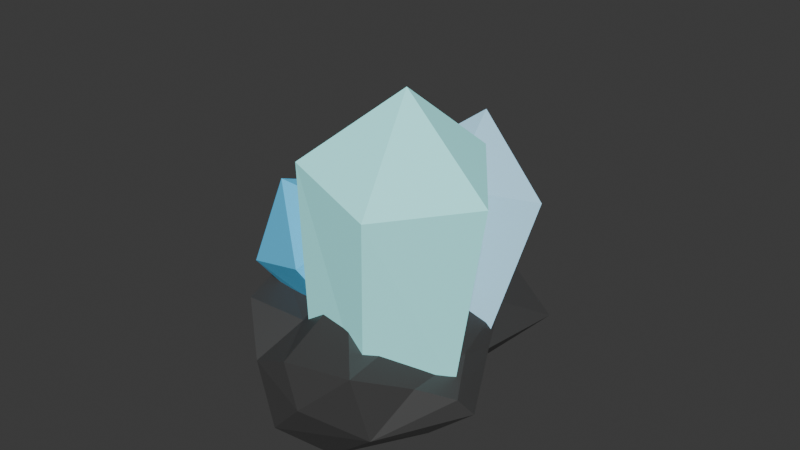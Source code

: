 # Source: relic_5.blend  (saved by Blender 4.5.90; exported with 4.5.12 LTS)
import bpy
from mathutils import Matrix  # noqa: F401  (used for matrix-valued properties, if any)

bpy.ops.wm.read_factory_settings(use_empty=True)
scene = bpy.context.scene
scene.name = 'Scene'

# ---- collections
col_collection = bpy.data.collections.new('Collection'); scene.collection.children.link(col_collection)

# ---- materials (node trees are filled in below, after node groups)
mat_rock = bpy.data.materials.new('Rock')
mat_crystal_002 = bpy.data.materials.new('Crystal.002')
mat_crystal = bpy.data.materials.new('Crystal')
mat_crystal_001 = bpy.data.materials.new('Crystal.001')

# ---- material node trees
mat_rock.use_nodes = True; mat_rock.node_tree.nodes.clear()
_N = mat_rock.node_tree.nodes; _L = mat_rock.node_tree.links
n0 = _N.new('ShaderNodeBsdfPrincipled'); n0.name = 'Principled BSDF'; n0.location = (-200, 100)
n0.inputs[0].default_value = (0.06848, 0.06848, 0.06848, 1.0)
n0.inputs[1].default_value = 0.2937
n0.inputs[2].default_value = 0.5317
n0.inputs[27].default_value = (0.06848, 0.06848, 0.06848, 1.0)
n0.inputs[28].default_value = 0.1
n1 = _N.new('ShaderNodeOutputMaterial'); n1.name = 'Material Output'; n1.location = (200, 100)
_L.new(n0.outputs[0], n1.inputs[0])
n1.is_active_output = True
mat_crystal_002.use_nodes = True; mat_crystal_002.node_tree.nodes.clear()
_N = mat_crystal_002.node_tree.nodes; _L = mat_crystal_002.node_tree.links
n0 = _N.new('ShaderNodeBsdfPrincipled'); n0.name = 'Principled BSDF'; n0.location = (-200, 100)
n0.inputs[0].default_value = (0.4287, 0.9911, 0.9911, 1.0)
n0.inputs[2].default_value = 0.2045
n0.inputs[27].default_value = (0.305, 0.9734, 0.9734, 1.0)
n0.inputs[28].default_value = 0.3
n1 = _N.new('ShaderNodeOutputMaterial'); n1.name = 'Material Output'; n1.location = (200, 100)
_L.new(n0.outputs[0], n1.inputs[0])
n1.is_active_output = True
mat_crystal.use_nodes = True; mat_crystal.node_tree.nodes.clear()
_N = mat_crystal.node_tree.nodes; _L = mat_crystal.node_tree.links
n0 = _N.new('ShaderNodeBsdfPrincipled'); n0.name = 'Principled BSDF'; n0.location = (-200, 100)
n0.inputs[0].default_value = (0.491, 0.7991, 0.9911, 1.0)
n0.inputs[2].default_value = 0.2045
n0.inputs[27].default_value = (0.3278, 0.7231, 0.9911, 1.0)
n0.inputs[28].default_value = 0.2
n1 = _N.new('ShaderNodeOutputMaterial'); n1.name = 'Material Output'; n1.location = (200, 100)
_L.new(n0.outputs[0], n1.inputs[0])
n1.is_active_output = True
mat_crystal_001.use_nodes = True; mat_crystal_001.node_tree.nodes.clear()
_N = mat_crystal_001.node_tree.nodes; _L = mat_crystal_001.node_tree.links
n0 = _N.new('ShaderNodeBsdfPrincipled'); n0.name = 'Principled BSDF'; n0.location = (-200, 100)
n0.inputs[0].default_value = (0.1144, 0.5841, 0.9216, 1.0)
n0.inputs[2].default_value = 0.2045
n0.inputs[27].default_value = (0.04518, 0.5395, 0.9734, 1.0)
n0.inputs[28].default_value = 0.1
n1 = _N.new('ShaderNodeOutputMaterial'); n1.name = 'Material Output'; n1.location = (200, 100)
_L.new(n0.outputs[0], n1.inputs[0])
n1.is_active_output = True

# ---- world
world_world = bpy.data.worlds.new('World'); scene.world = world_world
world_world.use_nodes = True; world_world.node_tree.nodes.clear()
_N = world_world.node_tree.nodes; _L = world_world.node_tree.links
n0 = _N.new('ShaderNodeOutputWorld'); n0.name = 'World Output'; n0.location = (200, 100)
n1 = _N.new('ShaderNodeBackground'); n1.name = 'Background'; n1.location = (-200, 100)
n1.inputs[0].default_value = (0.05088, 0.05088, 0.05088, 1.0)
_L.new(n1.outputs[0], n0.inputs[0])
n0.is_active_output = True
world_world.color = (0.05088, 0.05088, 0.05088)
world_world.sun_shadow_jitter_overblur = 0.0

# ---- meshes
me_sphere = bpy.data.meshes.new('Sphere')
me_sphere.from_pydata([(-0.003286, 0.2729, 0.002656), (-0.03943, 0.2053, -0.07617), (0.05623, 0.1801, 0.05815), (0.08721, 0.2044, -0.06079), (0.1199, 0.1726, 0.03325), (-0.02155, 0.01379, 0.1135), (0.0518, 0.0832, 0.1046), (0.1321, 0.05472, 0.05768), (0.1797, 0.1003, 0.001315), (0.1843, 0.0891, -0.03885), (0.1328, 0.09479, -0.09811), (0.1875, 0.008925, 0.05249), (0.1593, -0.01371, -0.05719), (0.1761, -0.05635, 0.0002618), (0.1354, -0.098, -0.04838), (0.05472, 0.04631, -0.1022), (0.07213, -0.02481, 0.06536), (0.1317, -0.09863, 0.0481), (0.0729, -0.1503, -0.002612), (0.04457, -0.09233, -0.04641), (0.02253, -0.173, 0.0657), (0.009574, -0.163, -0.03467), (-0.03447, -0.1866, 0.004995), (-0.02266, -0.1156, 0.1204), (-0.1045, -0.1688, -0.06175), (-0.119, -0.1514, 0.02997), (-0.1381, -0.09167, -0.02195), (-0.1736, -0.0529, -0.0008382), (-0.1855, -0.03351, 0.02601), (-0.1216, -0.04243, 0.08009), (-0.02241, -0.07989, -0.1166), (-0.1407, 0.005979, -0.02335), (-0.1304, 0.03574, 0.02691), (-0.1388, 0.05961, -0.003783), (-0.1009, -0.01203, -0.07687), (-0.1091, 0.1257, -0.03237), (-0.1397, 0.2039, 0.01423), (-0.09736, 0.1136, 0.0516), (-0.05447, 0.1826, 0.06241), (-0.02234, 0.05282, -0.01043)], [], [(1, 15, 39), (0, 3, 1), (3, 10, 1), (2, 4, 0), (6, 7, 2), (30, 39, 15), (4, 8, 3), (16, 11, 7), (11, 13, 8), (13, 14, 12), (16, 17, 11), (20, 22, 18), (19, 30, 15), (5, 23, 16), (23, 20, 17), (18, 19, 14), (18, 13, 17), (17, 20, 18), (19, 21, 30), (22, 24, 21), (23, 25, 20), (24, 25, 26), (30, 24, 34), (5, 29, 23), (26, 34, 24), (25, 29, 28), (27, 31, 26), (28, 32, 33), (28, 33, 27), (27, 33, 31), (34, 39, 30), (5, 37, 32), (33, 35, 31), (35, 39, 34), (33, 37, 36), (33, 36, 35), (35, 36, 1), (38, 0, 36), (37, 6, 2), (0, 38, 2), (1, 10, 15), (0, 4, 3), (3, 8, 9), (10, 3, 9), (2, 7, 4), (4, 7, 8), (5, 16, 6), (8, 7, 11), (6, 16, 7), (10, 9, 12), (10, 12, 15), (9, 8, 13), (9, 13, 12), (15, 12, 19), (13, 11, 17), (19, 12, 14), (14, 13, 18), (16, 23, 17), (18, 21, 19), (18, 22, 21), (30, 21, 24), (22, 20, 25), (24, 22, 25), (23, 29, 25), (26, 25, 27), (27, 25, 28), (26, 31, 34), (28, 29, 32), (29, 5, 32), (31, 35, 34), (33, 32, 37), (37, 38, 36), (35, 1, 39), (1, 36, 0), (5, 6, 37), (38, 37, 2)])
_uv = me_sphere.uv_layers.new(name='UVMap')
_uv.uv.foreach_set('vector', [0.7827, 0.3574, 0.5937, 0.1242, 0.8098, 0.1289, 0.7512, 0.5007, 0.6857, 0.3905, 0.7827, 0.3574, 0.6857, 0.3905, 0.5946, 0.2681, 0.7827, 0.3574, 0.6999, 0.6442, 0.6545, 0.5463, 0.7512, 0.5007, 0.6625, 0.8402, 0.5754, 0.6795, 0.6999, 0.6442, 0.6406, 0.0, 0.8098, 0.1289, 0.5937, 0.1242, 0.6545, 0.5463, 0.5841, 0.51, 0.6857, 0.3905, 0.4492, 0.8519, 0.5014, 0.6358, 0.5754, 0.6795, 0.5014, 0.6358, 0.4527, 0.4939, 0.5841, 0.51, 0.4527, 0.4939, 0.3995, 0.3351, 0.4812, 0.3105, 0.4492, 0.8519, 0.397, 0.6708, 0.5014, 0.6358, 0.2707, 0.6839, 0.2215, 0.5149, 0.3218, 0.4363, 0.3343, 0.1807, 0.2051, 0.1373, 0.5937, 0.1242, 0.1519, 0.9508, 0.2207, 0.819, 0.4492, 0.8519, 0.2207, 0.819, 0.2707, 0.6839, 0.397, 0.6708, 0.3218, 0.4363, 0.3343, 0.1807, 0.3995, 0.3351, 0.3218, 0.4363, 0.4527, 0.4939, 0.397, 0.6708, 0.397, 0.6708, 0.2707, 0.6839, 0.3218, 0.4363, 0.3343, 0.1807, 0.26, 0.3449, 0.2051, 0.1373, 0.2215, 0.5149, 0.161, 0.3599, 0.26, 0.3449, 0.2207, 0.819, 0.1415, 0.5892, 0.2707, 0.6839, 0.161, 0.3599, 0.1415, 0.5892, 0.09228, 0.3933, 0.2051, 0.1373, 0.161, 0.3599, 0.03725, 0.1674, 0.1519, 0.9508, 0.05568, 0.7701, 0.2207, 0.819, 0.09228, 0.3933, 0.03725, 0.1674, 0.161, 0.3599, 0.1415, 0.5892, 0.05568, 0.7701, 0.0302, 0.5859, 0.0475, 0.4851, 0.009141, 0.3062, 0.09228, 0.3933, 1.0, 0.5854, 0.9558, 0.6974, 0.9372, 0.4771, 1.0, 0.5854, 0.9372, 0.4771, 1.0, 0.4719, 1.0, 0.4719, 0.9372, 0.4771, 0.9825, 0.3206, 0.9797, 0.1761, 0.8098, 0.1289, 0.971, 0.03055, 0.8643, 0.9421, 0.8647, 0.7098, 0.9558, 0.6974, 0.9372, 0.4771, 0.8652, 0.3625, 0.9825, 0.3206, 0.8652, 0.3625, 0.8098, 0.1289, 0.9797, 0.1761, 0.9372, 0.4771, 0.8647, 0.7098, 0.844, 0.5265, 0.9372, 0.4771, 0.844, 0.5265, 0.8652, 0.3625, 0.8652, 0.3625, 0.844, 0.5265, 0.7827, 0.3574, 0.7969, 0.6493, 0.7512, 0.5007, 0.844, 0.5265, 0.8647, 0.7098, 0.6625, 0.8402, 0.6999, 0.6442, 0.7512, 0.5007, 0.7969, 0.6493, 0.6999, 0.6442, 0.7827, 0.3574, 0.5946, 0.2681, 0.5937, 0.1242, 0.7512, 0.5007, 0.6545, 0.5463, 0.6857, 0.3905, 0.6857, 0.3905, 0.5841, 0.51, 0.5726, 0.409, 0.5946, 0.2681, 0.6857, 0.3905, 0.5726, 0.409, 0.6999, 0.6442, 0.5754, 0.6795, 0.6545, 0.5463, 0.6545, 0.5463, 0.5754, 0.6795, 0.5841, 0.51, 0.8643, 0.9421, 0.4492, 0.8519, 0.6625, 0.8402, 0.5841, 0.51, 0.5754, 0.6795, 0.5014, 0.6358, 0.6625, 0.8402, 0.4492, 0.8519, 0.5754, 0.6795, 0.5946, 0.2681, 0.5726, 0.409, 0.4812, 0.3105, 0.5946, 0.2681, 0.4812, 0.3105, 0.5937, 0.1242, 0.5726, 0.409, 0.5841, 0.51, 0.4527, 0.4939, 0.5726, 0.409, 0.4527, 0.4939, 0.4812, 0.3105, 0.5937, 0.1242, 0.4812, 0.3105, 0.3343, 0.1807, 0.4527, 0.4939, 0.5014, 0.6358, 0.397, 0.6708, 0.3343, 0.1807, 0.4812, 0.3105, 0.3995, 0.3351, 0.3995, 0.3351, 0.4527, 0.4939, 0.3218, 0.4363, 0.4492, 0.8519, 0.2207, 0.819, 0.397, 0.6708, 0.3218, 0.4363, 0.26, 0.3449, 0.3343, 0.1807, 0.3218, 0.4363, 0.2215, 0.5149, 0.26, 0.3449, 0.2051, 0.1373, 0.26, 0.3449, 0.161, 0.3599, 0.2215, 0.5149, 0.2707, 0.6839, 0.1415, 0.5892, 0.161, 0.3599, 0.2215, 0.5149, 0.1415, 0.5892, 0.2207, 0.819, 0.05568, 0.7701, 0.1415, 0.5892, 0.09228, 0.3933, 0.1415, 0.5892, 0.0475, 0.4851, 0.0475, 0.4851, 0.1415, 0.5892, 0.0302, 0.5859, 0.09228, 0.3933, 0.009141, 0.3062, 0.03725, 0.1674, 0.0302, 0.5859, 0.05568, 0.7701, 0.0, 0.6875, 0.9939, 0.8066, 0.8643, 0.9421, 0.9558, 0.6974, 0.9825, 0.3206, 0.8652, 0.3625, 0.9797, 0.1761, 0.9372, 0.4771, 0.9558, 0.6974, 0.8647, 0.7098, 0.8647, 0.7098, 0.7969, 0.6493, 0.844, 0.5265, 0.8652, 0.3625, 0.7827, 0.3574, 0.8098, 0.1289, 0.7827, 0.3574, 0.844, 0.5265, 0.7512, 0.5007, 0.8643, 0.9421, 0.6625, 0.8402, 0.8647, 0.7098, 0.7969, 0.6493, 0.8647, 0.7098, 0.6999, 0.6442])
me_sphere.materials.append(mat_rock)
me_sphere.update()
me_cylinder = bpy.data.meshes.new('Cylinder')
me_cylinder.from_pydata([(-0.03425, 0.1376, 0.02081), (-0.03425, 0.1696, 0.2936), (0.06297, 0.07626, 0.02081), (0.08066, 0.08616, 0.2936), (0.02584, -0.02301, 0.02081), (0.03677, -0.04892, 0.2936), (-0.09433, -0.02301, 0.02081), (-0.1053, -0.04892, 0.2936), (-0.1315, 0.07626, 0.02081), (-0.1492, 0.08616, 0.2936), (-0.03425, 0.04883, 0.3996)], [], [(0, 1, 3, 2), (2, 3, 5, 4), (4, 5, 7, 6), (5, 3, 10), (6, 7, 9, 8), (8, 9, 1, 0), (0, 2, 4, 6, 8), (1, 9, 10), (3, 1, 10), (7, 5, 10), (9, 7, 10)])
_uv = me_cylinder.uv_layers.new(name='UVMap')
_uv.uv.foreach_set('vector', [1.0, 0.5, 1.0, 1.0, 0.8, 1.0, 0.8, 0.5, 0.8, 0.5, 0.8, 1.0, 0.6, 1.0, 0.6, 0.5, 0.6, 0.5, 0.6, 1.0, 0.4, 1.0, 0.4, 0.5, 0.6, 1.0, 0.8, 1.0, 0.6, 1.0, 0.4, 0.5, 0.4, 1.0, 0.2, 1.0, 0.2, 0.5, 0.2, 0.5, 0.2, 1.0, 2.98e-08, 1.0, 2.98e-08, 0.5, 0.75, 0.49, 0.9783, 0.3242, 0.8911, 0.05584, 0.6089, 0.05584, 0.5217, 0.3242, 2.98e-08, 1.0, 0.2, 1.0, 2.98e-08, 1.0, 0.8, 1.0, 1.0, 1.0, 0.8, 1.0, 0.4, 1.0, 0.6, 1.0, 0.4, 1.0, 0.2, 1.0, 0.4, 1.0, 0.2, 1.0])
me_cylinder.materials.append(mat_crystal_002)
me_cylinder.update()
me_cylinder_001 = bpy.data.meshes.new('Cylinder.001')
me_cylinder_001.from_pydata([(0.02827, 0.005736, 0.03513), (0.02827, 0.03492, 0.2223), (0.1168, -0.05017, 0.03513), (0.133, -0.04115, 0.2223), (0.08301, -0.1406, 0.03513), (0.09297, -0.1642, 0.2223), (-0.02648, -0.1406, 0.03513), (-0.03644, -0.1642, 0.2223), (-0.06031, -0.05017, 0.03513), (-0.07643, -0.04115, 0.2223), (0.02827, -0.07517, 0.3189)], [], [(0, 1, 3, 2), (2, 3, 5, 4), (4, 5, 7, 6), (5, 3, 10), (6, 7, 9, 8), (8, 9, 1, 0), (0, 2, 4, 6, 8), (1, 9, 10), (3, 1, 10), (7, 5, 10), (9, 7, 10)])
_uv = me_cylinder_001.uv_layers.new(name='UVMap')
_uv.uv.foreach_set('vector', [1.0, 0.5, 1.0, 1.0, 0.8, 1.0, 0.8, 0.5, 0.8, 0.5, 0.8, 1.0, 0.6, 1.0, 0.6, 0.5, 0.6, 0.5, 0.6, 1.0, 0.4, 1.0, 0.4, 0.5, 0.6, 1.0, 0.8, 1.0, 0.6, 1.0, 0.4, 0.5, 0.4, 1.0, 0.2, 1.0, 0.2, 0.5, 0.2, 0.5, 0.2, 1.0, 2.98e-08, 1.0, 2.98e-08, 0.5, 0.75, 0.49, 0.9783, 0.3242, 0.8911, 0.05584, 0.6089, 0.05584, 0.5217, 0.3242, 2.98e-08, 1.0, 0.2, 1.0, 2.98e-08, 1.0, 0.8, 1.0, 1.0, 1.0, 0.8, 1.0, 0.4, 1.0, 0.6, 1.0, 0.4, 1.0, 0.2, 1.0, 0.4, 1.0, 0.2, 1.0])
me_cylinder_001.materials.append(mat_crystal)
me_cylinder_001.update()
me_cylinder_002 = bpy.data.meshes.new('Cylinder.002')
me_cylinder_002.from_pydata([(0.05295, 0.0675, 0.03274), (0.05295, 0.0923, 0.1549), (0.1282, 0.01999, 0.03274), (0.1419, 0.02765, 0.1549), (0.09948, -0.05689, 0.03274), (0.1079, -0.07696, 0.1549), (0.006421, -0.05689, 0.03274), (-0.002044, -0.07696, 0.1549), (-0.02234, 0.01999, 0.03274), (-0.03603, 0.02765, 0.1549), (0.05295, -0.001264, 0.2369)], [], [(0, 1, 3, 2), (2, 3, 5, 4), (4, 5, 7, 6), (5, 3, 10), (6, 7, 9, 8), (8, 9, 1, 0), (0, 2, 4, 6, 8), (1, 9, 10), (3, 1, 10), (7, 5, 10), (9, 7, 10)])
_uv = me_cylinder_002.uv_layers.new(name='UVMap')
_uv.uv.foreach_set('vector', [1.0, 0.5, 1.0, 1.0, 0.8, 1.0, 0.8, 0.5, 0.8, 0.5, 0.8, 1.0, 0.6, 1.0, 0.6, 0.5, 0.6, 0.5, 0.6, 1.0, 0.4, 1.0, 0.4, 0.5, 0.6, 1.0, 0.8, 1.0, 0.6, 1.0, 0.4, 0.5, 0.4, 1.0, 0.2, 1.0, 0.2, 0.5, 0.2, 0.5, 0.2, 1.0, 2.98e-08, 1.0, 2.98e-08, 0.5, 0.75, 0.49, 0.9783, 0.3242, 0.8911, 0.05584, 0.6089, 0.05584, 0.5217, 0.3242, 2.98e-08, 1.0, 0.2, 1.0, 2.98e-08, 1.0, 0.8, 1.0, 1.0, 1.0, 0.8, 1.0, 0.4, 1.0, 0.6, 1.0, 0.4, 1.0, 0.2, 1.0, 0.4, 1.0, 0.2, 1.0])
me_cylinder_002.materials.append(mat_crystal_001)
me_cylinder_002.update()

# ---- objects
ob_sphere = bpy.data.objects.new('Sphere', me_sphere)
ob_cylinder = bpy.data.objects.new('Cylinder', me_cylinder)
ob_cylinder_001 = bpy.data.objects.new('Cylinder.001', me_cylinder_001)
ob_cylinder_002 = bpy.data.objects.new('Cylinder.002', me_cylinder_002)

# ---- transforms, parenting, visibility, modifiers, constraints
ob_sphere.location = (0.0, 0.0, 0.0)
ob_sphere.rotation_euler = (-0.0, -3.142, -0.0)
ob_sphere.scale = (0.8267, 0.8267, 0.8267)
ob_cylinder.location = (0.0, 0.0, 0.0)
ob_cylinder.rotation_euler = (-0.1092, -0.1003, -2.796)
ob_cylinder.scale = (0.8267, 0.8267, 0.8267)
ob_cylinder_001.location = (0.0, 0.0, 0.0)
ob_cylinder_001.rotation_euler = (0.2273, 0.2655, -3.994)
ob_cylinder_001.scale = (0.8267, 0.8267, 0.8267)
ob_cylinder_002.location = (0.0, 0.0, 0.0)
ob_cylinder_002.rotation_euler = (-0.5313, 0.007449, -3.953)
ob_cylinder_002.scale = (0.8267, 0.8267, 0.8267)

# ---- collection membership
col_collection.objects.link(ob_sphere)
col_collection.objects.link(ob_cylinder)
col_collection.objects.link(ob_cylinder_001)
col_collection.objects.link(ob_cylinder_002)

# ---- scene / render settings (as saved in the file)
scene.frame_start = 1; scene.frame_end = 250; scene.frame_set(1)
scene.render.engine = 'BLENDER_EEVEE_NEXT'
bpy.context.view_layer.update()

# ---- added for rendering (the .blend has no active camera and no usable light): camera, sun
cam_auto = bpy.data.cameras.new('AutoCamera')
cam_auto.lens = 50.0
cam_auto.sensor_width = 36.0
cam_auto.clip_end = 1000.0
ob_auto_camera = bpy.data.objects.new('AutoCamera', cam_auto)
scene.collection.objects.link(ob_auto_camera)
ob_auto_camera.location = (0.680468, -0.777767, 0.662238)
ob_auto_camera.rotation_euler = (1.09748, -7.21219e-08, 0.694738)
scene.camera = ob_auto_camera
light_auto_sun = bpy.data.lights.new('AutoSun', 'SUN')
light_auto_sun.energy = 3.0
light_auto_sun.angle = 0.0523599
ob_auto_sun = bpy.data.objects.new('AutoSun', light_auto_sun)
scene.collection.objects.link(ob_auto_sun)
ob_auto_sun.rotation_euler = (0.872665, 0.174533, 0.523599)
bpy.context.view_layer.update()
